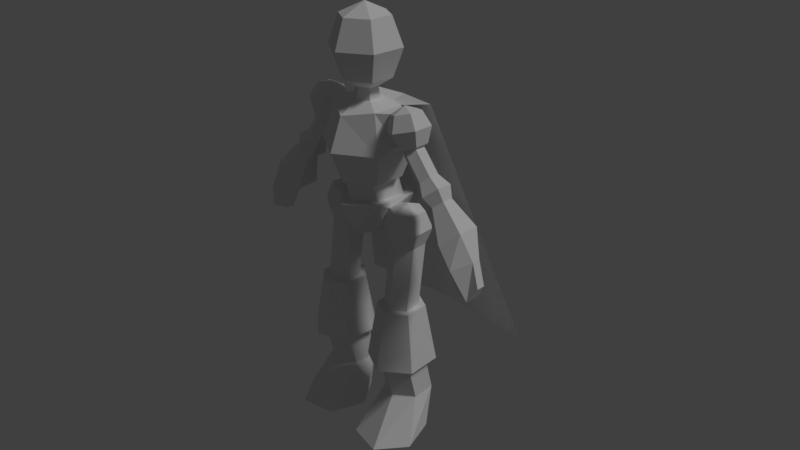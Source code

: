 # Source: hero2.blend  (saved by Blender 2.77.0; exported with 4.5.12 LTS)
import bpy
from mathutils import Matrix  # noqa: F401  (used for matrix-valued properties, if any)

bpy.ops.wm.read_factory_settings(use_empty=True)
scene = bpy.context.scene
scene.name = 'Scene'

# ---- collections
col_collection_1 = bpy.data.collections.new('Collection 1'); scene.collection.children.link(col_collection_1)
col_collection_2 = bpy.data.collections.new('Collection 2'); scene.collection.children.link(col_collection_2)
col_collection_2.hide_render = True
col_collection_2.hide_viewport = True

# ---- world
world_world = bpy.data.worlds.new('World'); scene.world = world_world
world_world.color = (0.05088, 0.05088, 0.05088)
world_world.use_sun_shadow = False
world_world.sun_shadow_jitter_overblur = 0.0
world_world.cycles.sampling_method = 'MANUAL'

# ---- cameras
cam_camera = bpy.data.cameras.new('Camera')
cam_camera.clip_end = 100.0
cam_camera.lens = 35.0
cam_camera.sensor_width = 32.0
cam_camera.sensor_height = 18.0
cam_camera.ortho_scale = 7.314
cam_camera.dof.focus_distance = 0.0

# ---- lights
light_lamp = bpy.data.lights.new('Lamp', 'SUN')
light_lamp.transmission_factor = 0.0
light_lamp.cutoff_distance = 30.0
light_lamp.angle = 0.1993
light_lamp.energy = 1.0
light_lamp.shadow_buffer_clip_start = 1.001
light_lamp.shadow_soft_size = 0.1
light_lamp.shadow_cascade_max_distance = 1000.0

# ---- meshes
me_sphere = bpy.data.meshes.new('Sphere')
me_sphere.from_pydata([(0.0, 0.7071, 5.079), (0.0, 1.0, 4.291), (0.0, 0.3113, 3.259), (0.6124, 0.3536, 5.079), (0.866, 0.5, 4.291), (0.2696, 0.1556, 3.259), (0.6124, -0.3536, 5.079), (0.866, -0.5, 4.291), (0.2696, -0.1556, 3.259), (0.0, -4.371e-08, 5.405), (0.0, -0.7071, 5.079), (0.0, -1.0, 4.291), (0.0, -0.3113, 3.259), (0.0, 0.7071, 3.503), (0.6124, 0.3536, 3.503), (0.6124, -0.3536, 3.503), (0.0, -0.7071, 3.503), (2.98e-08, 0.3662, 2.944), (0.3172, 0.1831, 2.944), (0.3172, -0.1831, 2.944), (2.98e-08, -0.3662, 2.944), (0.0, 1.173, 0.1991), (0.0, 0.9971, 1.732), (-2.98e-08, 0.9114, 0.8206), (0.0, 0.8464, 0.7689), (1.116, 0.6445, 1.732), (0.7893, 0.4557, 0.8206), (1.116, -0.6445, 1.732), (0.7893, -0.4557, 0.8206), (0.0, -1.014, 0.1991), (0.0, -1.289, 1.732), (2.98e-08, -0.9114, 0.8206), (-2.98e-08, 0.9114, 2.643), (0.7893, 0.4557, 2.791), (0.7893, -0.4557, 2.791), (2.98e-08, -0.9114, 2.643), (1.088, 0.1963, 2.787), (1.041, 0.2776, 2.343), (1.408, 0.1423, 1.937), (1.432, 0.4193, 2.874), (1.529, 0.5929, 2.466), (1.657, 0.3039, 2.0), (1.792, 0.223, 2.965), (2.037, 0.3154, 2.594), (1.918, 0.1616, 2.066), (1.807, -0.1963, 2.969), (2.058, -0.2776, 2.6), (1.929, -0.1423, 2.068), (1.462, -0.4193, 2.882), (1.571, -0.5929, 2.476), (1.679, -0.3039, 2.005), (1.404, -2.822e-07, 3.046), (1.103, -0.223, 2.791), (1.063, -0.3154, 2.348), (1.419, -0.1616, 1.939), (1.293, 0.1963, 1.973), (1.638, 0.4193, 2.061), (1.997, 0.223, 2.151), (2.012, -0.1963, 2.155), (1.668, -0.4193, 2.068), (1.308, -0.223, 1.977), (2.196, 0.3201, 1.282), (2.0, 0.1585, 1.114), (2.399, 0.1778, 1.457), (2.408, -0.1261, 1.464), (2.213, -0.2877, 1.296), (2.009, -0.1454, 1.121), (2.43, 0.4776, 0.9926), (2.648, 0.3424, 0.7495), (2.741, 0.2664, 1.261), (2.868, 0.1931, 0.9391), (2.758, -0.1949, 1.276), (2.88, -0.1331, 0.9495), (2.464, -0.4452, 1.022), (2.672, -0.31, 0.7703), (2.153, -0.234, 0.7539), (2.452, -0.1607, 0.5807), (2.136, 0.2273, 0.7391), (2.44, 0.1655, 0.5703), (0.5391, 0.5497, 0.7689), (0.5391, -0.3617, 0.7689), (0.0, -0.8175, 0.7689), (0.0, 0.8961, 0.1991), (0.5721, 0.6976, 0.1991), (0.5721, -0.2138, 0.1991), (0.0, -0.6695, 0.1991), (0.0, 1.067, -0.8018), (0.3388, 0.8575, -0.8018), (0.3388, -0.107, -0.8018), (0.0, -0.5892, -0.8018), (0.7754, -0.3777, 0.1991), (0.7754, 0.8955, 0.1991), (0.7686, 0.4525, 0.05844), (0.5868, 0.537, -0.4255), (0.7686, 0.4525, -0.9094), (1.165, 0.7306, 0.05844), (1.147, 0.9302, -0.4255), (1.165, 0.7306, -0.9094), (1.603, 0.5266, 0.05844), (1.767, 0.6418, -0.4255), (1.603, 0.5266, -0.9094), (1.646, 0.04461, 0.05844), (1.828, -0.03986, -0.4255), (1.646, 0.04461, -0.9094), (1.25, -0.2335, 0.05844), (1.268, -0.4331, -0.4255), (1.25, -0.2335, -0.9094), (1.207, 0.2486, 0.2589), (0.8114, -0.02951, 0.05844), (0.6473, -0.1447, -0.4255), (0.8114, -0.02951, -0.9094), (1.165, 0.4635, -2.729), (1.149, 0.6981, -2.729), (0.7686, 0.1854, -2.729), (1.603, 0.2595, -2.729), (1.646, -0.2225, -2.729), (1.25, -0.5005, -2.729), (0.8114, -0.2966, -2.729), (0.6115, 0.2847, -2.729), (1.745, 0.3949, -2.729), (1.803, -0.3217, -2.729), (1.266, -0.7351, -2.729), (0.6697, -0.4319, -2.729), (1.123, 1.021, -4.447), (0.3432, 0.4212, -4.447), (1.987, 0.5811, -4.447), (2.072, -0.4583, -4.447), (1.292, -1.058, -4.447), (0.4274, -0.6181, -4.447), (1.15, 0.6909, -4.447), (0.6175, 0.2817, -4.447), (1.74, 0.3907, -4.447), (1.797, -0.3187, -4.447), (1.265, -0.728, -4.447), (0.675, -0.4278, -4.447), (1.15, 0.9557, -5.589), (0.6175, 0.5465, -5.589), (1.74, 0.6556, -5.589), (1.797, -0.05389, -5.589), (1.265, -0.4632, -5.589), (0.675, -0.163, -5.589), (0.8339, 0.5484, -6.787), (0.2069, -0.2773, -6.787), (1.834, 0.3405, -6.787), (2.208, -0.693, -6.787), (1.581, -1.519, -6.787), (0.5804, -1.311, -6.787), (3.145, 0.6405, -0.01399), (3.566, 0.3548, 0.3489), (3.589, -0.2695, 0.3689), (3.191, -0.6081, 0.0259), (2.77, -0.3224, -0.337), (2.747, 0.3019, -0.357), (3.593, 0.1812, -0.5113), (3.938, 0.06504, -0.3159), (3.957, -0.1887, -0.3051), (3.631, -0.6534, -0.4898), (3.124, -0.2102, -0.7665), (3.268, 0.04353, -0.6959), (3.95, 0.09014, -1.346), (4.197, -0.02598, -0.9256), (4.216, -0.2797, -0.9148), (3.988, -0.4174, -1.325), (3.546, -0.3012, -1.295), (3.527, -0.04749, -1.306), (0.0, 1.3, 2.731), (1.457, 0.8438, 2.879), (0.0, 3.302, -4.474), (3.149, 2.846, -4.326)], [], [(5, 8, 19, 18), (13, 1, 4, 14), (0, 9, 3), (1, 0, 3, 4), (14, 4, 7, 15), (3, 9, 6), (4, 3, 6, 7), (15, 7, 11, 16), (6, 9, 10), (2, 5, 18, 17), (7, 6, 10, 11), (8, 12, 20, 19), (5, 2, 13, 14), (8, 5, 14, 15), (12, 8, 15, 16), (36, 37, 33), (23, 26, 79, 24), (22, 32, 33, 25), (23, 22, 25, 26), (26, 25, 27, 28), (26, 28, 80, 79), (36, 33, 34, 52), (28, 27, 30, 31), (28, 31, 81, 80), (27, 34, 35, 30), (17, 18, 33, 32), (18, 19, 34, 33), (19, 20, 35, 34), (47, 50, 65, 64), (37, 36, 39, 40), (55, 37, 40, 56), (36, 51, 39), (56, 40, 43, 57), (39, 51, 42), (54, 38, 62, 66), (40, 39, 42, 43), (43, 42, 45, 46), (57, 43, 46, 58), (42, 51, 45), (38, 41, 61, 62), (44, 47, 64, 63), (46, 45, 48, 49), (58, 46, 49, 59), (45, 51, 48), (50, 54, 66, 65), (49, 48, 52, 53), (59, 49, 53, 60), (48, 51, 52), (41, 44, 63, 61), (52, 34, 53), (27, 60, 53, 34), (52, 51, 36), (25, 33, 37, 55), (25, 55, 60, 27), (41, 38, 55, 56), (44, 41, 56, 57), (47, 44, 57, 58), (50, 47, 58, 59), (54, 50, 59, 60), (38, 54, 60, 55), (68, 67, 69, 70), (67, 61, 63, 69), (70, 69, 71, 72), (69, 63, 64, 71), (72, 71, 73, 74), (71, 64, 65, 73), (74, 73, 75, 76), (73, 65, 66, 75), (75, 66, 62, 77), (76, 75, 77, 78), (77, 62, 61, 67), (78, 77, 67, 68), (24, 79, 83, 82), (79, 80, 84, 83), (80, 81, 85, 84), (82, 83, 91, 21), (83, 84, 90, 91), (84, 85, 29, 90), (90, 29, 89, 88), (21, 91, 87, 86), (87, 88, 89, 86), (97, 100, 114, 111), (93, 92, 95, 96), (94, 93, 96, 97), (92, 107, 95), (97, 96, 99, 100), (95, 107, 98), (94, 97, 111, 113), (96, 95, 98, 99), (99, 98, 101, 102), (100, 99, 102, 103), (98, 107, 101), (103, 106, 116, 115), (106, 110, 117, 116), (102, 101, 104, 105), (103, 102, 105, 106), (101, 107, 104), (100, 103, 115, 114), (105, 104, 108, 109), (106, 105, 109, 110), (104, 107, 108), (110, 94, 113, 117), (91, 90, 108, 92), (110, 109, 93, 94), (108, 107, 92), (88, 109, 108, 90), (88, 87, 93, 109), (87, 91, 92, 93), (111, 114, 119, 112), (117, 113, 118, 122), (113, 111, 112, 118), (114, 115, 120, 119), (116, 117, 122, 121), (115, 116, 121, 120), (112, 119, 125, 123), (120, 121, 127, 126), (118, 112, 123, 124), (119, 120, 126, 125), (121, 122, 128, 127), (122, 118, 124, 128), (123, 125, 131, 129), (126, 127, 133, 132), (128, 124, 130, 134), (124, 123, 129, 130), (125, 126, 132, 131), (127, 128, 134, 133), (130, 129, 135, 136), (131, 132, 138, 137), (133, 134, 140, 139), (129, 131, 137, 135), (132, 133, 139, 138), (134, 130, 136, 140), (135, 137, 143, 141), (138, 139, 145, 144), (140, 136, 142, 146), (136, 135, 141, 142), (137, 138, 144, 143), (139, 140, 146, 145), (145, 141, 143, 144), (146, 142, 141, 145), (70, 72, 149, 148), (76, 78, 152, 151), (68, 70, 148, 147), (74, 76, 151, 150), (78, 68, 147, 152), (72, 74, 150, 149), (150, 151, 157, 156), (148, 149, 155, 154), (151, 152, 158, 157), (149, 150, 156, 155), (147, 148, 154, 153), (152, 147, 153, 158), (155, 156, 162, 161), (153, 154, 160, 159), (158, 153, 159, 164), (156, 157, 163, 162), (154, 155, 161, 160), (157, 158, 164, 163), (160, 161, 162, 159), (162, 163, 164, 159), (32, 33, 166, 165), (165, 166, 168, 167)])
me_sphere.use_remesh_preserve_volume = False
me_sphere.use_remesh_preserve_attributes = False
me_sphere.use_mirror_vertex_groups = False
me_sphere.update()
me_cylinder_001 = bpy.data.meshes.new('Cylinder.001')
me_cylinder_001.from_pydata([(-35.06, 54.8, -0.1092), (-5.556, -0.8686, 1.41), (-35.34, 54.19, -0.1166), (-5.833, -1.487, 1.403), (-36.01, 53.82, -0.1167), (-6.505, -1.852, 1.403), (-36.69, 53.92, -0.1095), (-7.18, -1.75, 1.41), (-36.97, 54.43, -0.09928), (-7.461, -1.241, 1.42), (-36.69, 55.05, -0.09192), (-7.184, -0.6228, 1.428), (-36.02, 55.41, -0.09179), (-6.511, -0.2577, 1.428), (-35.34, 55.31, -0.09896), (-5.837, -0.3595, 1.421), (-29.12, 41.47, 0.1634), (-23.24, 31.8, 0.4881), (-17.37, 22.13, 0.8129), (-11.5, 12.46, 1.138), (-11.76, 11.81, 1.131), (-17.63, 21.48, 0.8066), (-23.5, 31.15, 0.4818), (-29.37, 40.82, 0.1571), (-12.42, 11.43, 1.132), (-18.3, 21.1, 0.8069), (-24.17, 30.77, 0.4821), (-30.04, 40.44, 0.1574), (-13.11, 11.54, 1.138), (-18.98, 21.22, 0.8137), (-24.85, 30.89, 0.4889), (-30.72, 40.56, 0.1641), (-13.41, 12.09, 1.148), (-19.28, 21.76, 0.8229), (-25.15, 31.43, 0.4981), (-31.02, 41.1, 0.1733), (-13.15, 12.74, 1.154), (-19.02, 22.41, 0.8292), (-24.89, 32.08, 0.5044), (-30.76, 41.75, 0.1796), (-12.49, 13.12, 1.154), (-18.36, 22.79, 0.8289), (-24.23, 32.46, 0.5041), (-30.1, 42.13, 0.1793), (-11.8, 13.01, 1.147), (-17.67, 22.68, 0.8221), (-23.55, 32.35, 0.4974), (-29.42, 42.02, 0.1726)], [], [(19, 1, 3, 20), (20, 3, 5, 24), (24, 5, 7, 28), (28, 7, 9, 32), (32, 9, 11, 36), (36, 11, 13, 40), (3, 1, 15, 13, 11, 9, 7, 5), (40, 13, 15, 44), (44, 15, 1, 19), (0, 2, 4, 6, 8, 10, 12, 14), (14, 47, 16, 0), (47, 46, 17, 16), (46, 45, 18, 17), (45, 44, 19, 18), (12, 43, 47, 14), (43, 42, 46, 47), (42, 41, 45, 46), (41, 40, 44, 45), (10, 39, 43, 12), (39, 38, 42, 43), (38, 37, 41, 42), (37, 36, 40, 41), (8, 35, 39, 10), (35, 34, 38, 39), (34, 33, 37, 38), (33, 32, 36, 37), (6, 31, 35, 8), (31, 30, 34, 35), (30, 29, 33, 34), (29, 28, 32, 33), (4, 27, 31, 6), (27, 26, 30, 31), (26, 25, 29, 30), (25, 24, 28, 29), (2, 23, 27, 4), (23, 22, 26, 27), (22, 21, 25, 26), (21, 20, 24, 25), (0, 16, 23, 2), (16, 17, 22, 23), (17, 18, 21, 22), (18, 19, 20, 21)])
me_cylinder_001.use_remesh_preserve_volume = False
me_cylinder_001.use_remesh_preserve_attributes = False
me_cylinder_001.use_mirror_vertex_groups = False
me_cylinder_001.update()

# ---- objects
ob_sphere = bpy.data.objects.new('Sphere', me_sphere)
ob_lamp = bpy.data.objects.new('Lamp', light_lamp)
ob_camera = bpy.data.objects.new('Camera', cam_camera)
ob_cylinder = bpy.data.objects.new('Cylinder', me_cylinder_001)

# ---- transforms, parenting, visibility, modifiers, constraints
ob_sphere.location = (0.0, 0.0, 0.0)
ob_sphere.lineart.crease_threshold = 0.0
_m = ob_sphere.modifiers.new('Mirror', 'MIRROR')
_m.use_clip = True
ob_lamp.location = (4.076, 1.005, 5.904)
ob_lamp.rotation_euler = (0.6503, 0.05522, 1.866)
ob_lamp.lock_rotations_4d = False
ob_lamp.empty_display_type = 'ARROWS'
ob_lamp.color = (0.0, 0.0, 0.0, 0.0)
ob_lamp.lineart.crease_threshold = 0.0
ob_camera.location = (16.35, -14.15, 9.996)
ob_camera.rotation_euler = (1.109, 0.01082, 0.8149)
ob_camera.lock_rotations_4d = False
ob_camera.empty_display_type = 'ARROWS'
ob_camera.color = (0.0, 0.0, 0.0, 0.0)
ob_camera.display_type = 'WIRE'
ob_camera.lineart.crease_threshold = 0.0
ob_cylinder.location = (0.0, 0.0, 0.0)
ob_cylinder.rotation_euler = (1.571, -0.0, 0.0)
ob_cylinder.scale = (0.02064, 0.02064, 1.0)
ob_cylinder.lineart.crease_threshold = 0.0

# ---- collection membership
col_collection_1.objects.link(ob_sphere)
col_collection_1.objects.link(ob_lamp)
col_collection_1.objects.link(ob_camera)
col_collection_2.objects.link(ob_cylinder)

# ---- scene / render settings (as saved in the file)
scene.camera = ob_camera
scene.frame_start = 1; scene.frame_end = 250; scene.frame_set(1)
scene.render.engine = 'CYCLES'
scene.render.resolution_percentage = 50
scene.render.dither_intensity = 0.0
scene.render.film_transparent = True
scene.cycles.use_denoising = False
scene.cycles.samples = 128
scene.cycles.sampling_pattern = 'TABULATED_SOBOL'
scene.cycles.light_sampling_threshold = 0.0
scene.cycles.use_adaptive_sampling = False
scene.cycles.use_light_tree = False
scene.cycles.blur_glossy = 0.0
scene.cycles.sample_clamp_indirect = 0.0
scene.view_settings.view_transform = 'Standard'
bpy.context.view_layer.update()
